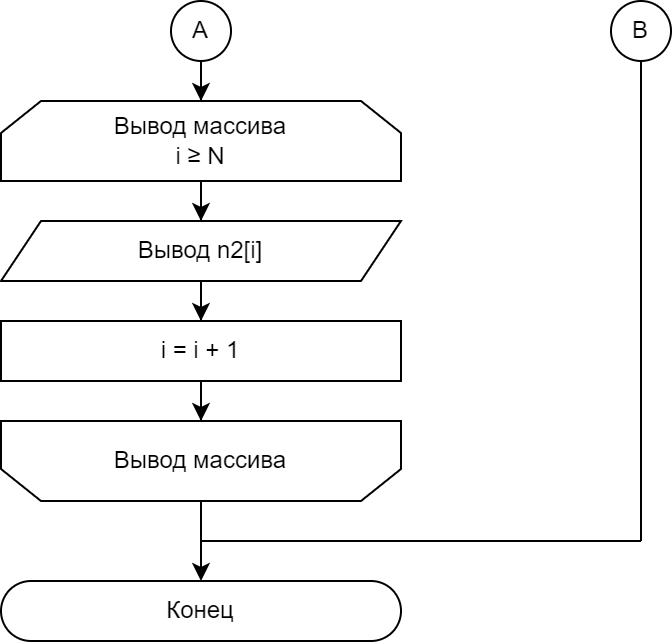

The diagram above was exported from draw.io. Its source (the exported page's mxGraphModel, read from the mxfile embedded in the PNG):
<mxGraphModel dx="2049" dy="1263" grid="1" gridSize="10" guides="1" tooltips="1" connect="1" arrows="1" fold="1" page="1" pageScale="1" pageWidth="827" pageHeight="1169" math="0" shadow="0">
  <root>
    <mxCell id="0" />
    <mxCell id="1" parent="0" />
    <mxCell id="2" style="edgeStyle=orthogonalEdgeStyle;rounded=0;orthogonalLoop=1;jettySize=auto;html=1;" edge="1" source="3" target="5" parent="1">
      <mxGeometry relative="1" as="geometry" />
    </mxCell>
    <mxCell id="3" value="Вывод массива&lt;div&gt;i&amp;nbsp;&lt;span style=&quot;text-align: left; background-color: initial;&quot;&gt;≥&lt;/span&gt;&lt;span style=&quot;background-color: initial;&quot;&gt;&amp;nbsp;N&lt;/span&gt;&lt;/div&gt;" style="shape=loopLimit;whiteSpace=wrap;html=1;" vertex="1" parent="1">
      <mxGeometry x="2700" y="1040" width="200" height="40" as="geometry" />
    </mxCell>
    <mxCell id="4" style="edgeStyle=orthogonalEdgeStyle;rounded=0;orthogonalLoop=1;jettySize=auto;html=1;" edge="1" source="5" target="7" parent="1">
      <mxGeometry relative="1" as="geometry" />
    </mxCell>
    <mxCell id="5" value="Вывод n2[i]" style="shape=parallelogram;perimeter=parallelogramPerimeter;whiteSpace=wrap;html=1;fixedSize=1;" vertex="1" parent="1">
      <mxGeometry x="2700" y="1100" width="200" height="30" as="geometry" />
    </mxCell>
    <mxCell id="6" style="edgeStyle=orthogonalEdgeStyle;rounded=0;orthogonalLoop=1;jettySize=auto;html=1;" edge="1" source="7" target="9" parent="1">
      <mxGeometry relative="1" as="geometry" />
    </mxCell>
    <mxCell id="7" value="i = i + 1" style="rounded=0;whiteSpace=wrap;html=1;" vertex="1" parent="1">
      <mxGeometry x="2700" y="1150" width="200" height="30" as="geometry" />
    </mxCell>
    <mxCell id="8" style="edgeStyle=orthogonalEdgeStyle;rounded=0;orthogonalLoop=1;jettySize=auto;html=1;" edge="1" source="9" target="10" parent="1">
      <mxGeometry relative="1" as="geometry" />
    </mxCell>
    <mxCell id="9" value="Вывод массива" style="shape=loopLimit;whiteSpace=wrap;html=1;direction=west;" vertex="1" parent="1">
      <mxGeometry x="2700" y="1200" width="200" height="40" as="geometry" />
    </mxCell>
    <mxCell id="10" value="Конец" style="rounded=1;whiteSpace=wrap;html=1;arcSize=50;" vertex="1" parent="1">
      <mxGeometry x="2700" y="1280" width="200" height="30" as="geometry" />
    </mxCell>
    <mxCell id="11" value="" style="endArrow=none;html=1;rounded=0;" edge="1" parent="1">
      <mxGeometry width="50" height="50" relative="1" as="geometry">
        <mxPoint x="2800" y="1260" as="sourcePoint" />
        <mxPoint x="3020" y="1260" as="targetPoint" />
      </mxGeometry>
    </mxCell>
    <mxCell id="12" style="edgeStyle=orthogonalEdgeStyle;rounded=0;orthogonalLoop=1;jettySize=auto;html=1;" edge="1" source="13" target="3" parent="1">
      <mxGeometry relative="1" as="geometry" />
    </mxCell>
    <mxCell id="13" value="А" style="ellipse;whiteSpace=wrap;html=1;aspect=fixed;" vertex="1" parent="1">
      <mxGeometry x="2785" y="990" width="30" height="30" as="geometry" />
    </mxCell>
    <mxCell id="14" value="B" style="ellipse;whiteSpace=wrap;html=1;aspect=fixed;" vertex="1" parent="1">
      <mxGeometry x="3005" y="990" width="30" height="30" as="geometry" />
    </mxCell>
    <mxCell id="15" value="" style="endArrow=none;html=1;rounded=0;entryX=0.5;entryY=1;entryDx=0;entryDy=0;" edge="1" target="14" parent="1">
      <mxGeometry width="50" height="50" relative="1" as="geometry">
        <mxPoint x="3020" y="1260" as="sourcePoint" />
        <mxPoint x="2960" y="1090" as="targetPoint" />
      </mxGeometry>
    </mxCell>
  </root>
</mxGraphModel>